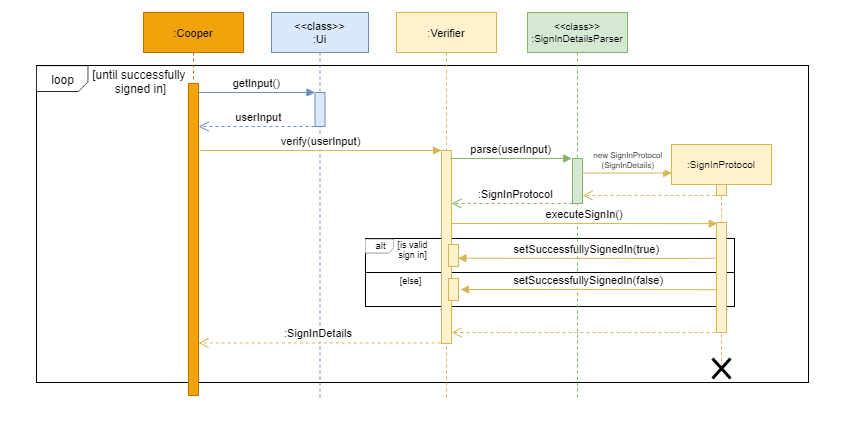

The diagram above was exported from draw.io. Its source (the exported page's mxGraphModel, read from the mxfile embedded in the PNG):
<mxGraphModel dx="621" dy="456" grid="0" gridSize="10" guides="1" tooltips="1" connect="1" arrows="1" fold="1" page="1" pageScale="1" pageWidth="1169" pageHeight="827" math="0" shadow="0">
  <root>
    <mxCell id="0" />
    <mxCell id="1" parent="0" />
    <mxCell id="dIUGYnWi6AzOXqxPR0bU-3" value="" style="rounded=0;whiteSpace=wrap;html=1;strokeColor=#FFFFFF;fontFamily=Helvetica;" parent="1" vertex="1">
      <mxGeometry x="147" y="149" width="841" height="423" as="geometry" />
    </mxCell>
    <mxCell id="DGjyfnYG6PSKsYRJrbC9-42" value="" style="rounded=0;whiteSpace=wrap;html=1;hachureGap=4;pointerEvents=0;fontFamily=Helvetica;fontSize=9;" parent="1" vertex="1">
      <mxGeometry x="183" y="214" width="772" height="317" as="geometry" />
    </mxCell>
    <mxCell id="3nuBFxr9cyL0pnOWT2aG-1" value=":Cooper" style="shape=umlLifeline;perimeter=lifelinePerimeter;container=1;collapsible=0;recursiveResize=0;rounded=0;shadow=0;strokeWidth=1;fontFamily=Helvetica;fontSize=11;fillColor=#f0a30a;strokeColor=#BD7000;fontColor=#000000;" parent="1" vertex="1">
      <mxGeometry x="290" y="161" width="100" height="383" as="geometry" />
    </mxCell>
    <mxCell id="3nuBFxr9cyL0pnOWT2aG-2" value="" style="points=[];perimeter=orthogonalPerimeter;rounded=0;shadow=0;strokeWidth=1;fontFamily=Helvetica;fontSize=11;fillColor=#f0a30a;strokeColor=#BD7000;fontColor=#000000;" parent="3nuBFxr9cyL0pnOWT2aG-1" vertex="1">
      <mxGeometry x="45" y="71" width="10" height="312" as="geometry" />
    </mxCell>
    <mxCell id="3nuBFxr9cyL0pnOWT2aG-5" value="&lt;&lt;class&gt;&gt;&#10;:Ui" style="shape=umlLifeline;perimeter=lifelinePerimeter;container=1;collapsible=0;recursiveResize=0;rounded=0;shadow=0;strokeWidth=1;fontFamily=Helvetica;fontSize=11;fillColor=#dae8fc;strokeColor=#6c8ebf;" parent="1" vertex="1">
      <mxGeometry x="418" y="161" width="97" height="387" as="geometry" />
    </mxCell>
    <mxCell id="3nuBFxr9cyL0pnOWT2aG-6" value="" style="points=[];perimeter=orthogonalPerimeter;rounded=0;shadow=0;strokeWidth=1;fontFamily=Helvetica;fontSize=11;fillColor=#dae8fc;strokeColor=#6c8ebf;" parent="3nuBFxr9cyL0pnOWT2aG-5" vertex="1">
      <mxGeometry x="43.5" y="80" width="10" height="34" as="geometry" />
    </mxCell>
    <mxCell id="DGjyfnYG6PSKsYRJrbC9-27" value="verify(userInput)" style="verticalAlign=bottom;endArrow=block;shadow=0;strokeWidth=1;fontFamily=Helvetica;fontSize=11;fillColor=#fff2cc;strokeColor=#d6b656;" parent="3nuBFxr9cyL0pnOWT2aG-5" edge="1">
      <mxGeometry relative="1" as="geometry">
        <mxPoint x="-71" y="137.9999999999999" as="sourcePoint" />
        <mxPoint x="170" y="138" as="targetPoint" />
      </mxGeometry>
    </mxCell>
    <mxCell id="3nuBFxr9cyL0pnOWT2aG-7" value="userInput" style="verticalAlign=bottom;endArrow=open;dashed=1;endSize=8;shadow=0;strokeWidth=1;fontFamily=Helvetica;fontSize=11;fillColor=#dae8fc;strokeColor=#6c8ebf;" parent="1" edge="1">
      <mxGeometry x="0.0089" relative="1" as="geometry">
        <mxPoint x="345" y="275" as="targetPoint" />
        <mxPoint x="467" y="275" as="sourcePoint" />
        <Array as="points" />
        <mxPoint as="offset" />
      </mxGeometry>
    </mxCell>
    <mxCell id="3nuBFxr9cyL0pnOWT2aG-8" value="getInput()" style="verticalAlign=bottom;endArrow=block;entryX=0;entryY=0;shadow=0;strokeWidth=1;fontFamily=Helvetica;fontSize=11;fillColor=#dae8fc;strokeColor=#6c8ebf;" parent="1" source="3nuBFxr9cyL0pnOWT2aG-2" target="3nuBFxr9cyL0pnOWT2aG-6" edge="1">
      <mxGeometry relative="1" as="geometry">
        <mxPoint x="445" y="241" as="sourcePoint" />
      </mxGeometry>
    </mxCell>
    <mxCell id="DGjyfnYG6PSKsYRJrbC9-52" value="" style="rounded=0;whiteSpace=wrap;html=1;hachureGap=4;pointerEvents=0;fontFamily=Helvetica;fontSize=9;" parent="1" vertex="1">
      <mxGeometry x="512" y="387" width="369" height="34" as="geometry" />
    </mxCell>
    <mxCell id="DGjyfnYG6PSKsYRJrbC9-53" value="" style="rounded=0;whiteSpace=wrap;html=1;hachureGap=4;pointerEvents=0;fontFamily=Helvetica;fontSize=9;" parent="1" vertex="1">
      <mxGeometry x="512" y="421" width="369" height="34" as="geometry" />
    </mxCell>
    <mxCell id="DGjyfnYG6PSKsYRJrbC9-10" value=":Verifier" style="shape=umlLifeline;perimeter=lifelinePerimeter;container=1;collapsible=0;recursiveResize=0;rounded=0;shadow=0;strokeWidth=1;fontFamily=Helvetica;fontSize=11;fillColor=#fff2cc;strokeColor=#d6b656;" parent="1" vertex="1">
      <mxGeometry x="543" y="161" width="100" height="386" as="geometry" />
    </mxCell>
    <mxCell id="DGjyfnYG6PSKsYRJrbC9-11" value="" style="points=[];perimeter=orthogonalPerimeter;rounded=0;shadow=0;strokeWidth=1;fontFamily=Helvetica;fontSize=11;fillColor=#fff2cc;strokeColor=#d6b656;" parent="DGjyfnYG6PSKsYRJrbC9-10" vertex="1">
      <mxGeometry x="45" y="138" width="10" height="193" as="geometry" />
    </mxCell>
    <mxCell id="DGjyfnYG6PSKsYRJrbC9-36" value="" style="verticalAlign=bottom;endArrow=open;dashed=1;endSize=8;shadow=0;strokeWidth=1;fontFamily=Helvetica;fontSize=11;exitX=0.492;exitY=0.302;exitDx=0;exitDy=0;exitPerimeter=0;fillColor=#d5e8d4;strokeColor=#82b366;" parent="DGjyfnYG6PSKsYRJrbC9-10" edge="1">
      <mxGeometry x="0.0089" relative="1" as="geometry">
        <mxPoint x="55" y="191" as="targetPoint" />
        <mxPoint x="176.00000000000023" y="190.998" as="sourcePoint" />
        <Array as="points" />
        <mxPoint as="offset" />
      </mxGeometry>
    </mxCell>
    <mxCell id="DGjyfnYG6PSKsYRJrbC9-59" value="" style="points=[];perimeter=orthogonalPerimeter;rounded=0;shadow=0;strokeWidth=1;fontFamily=Helvetica;fontSize=11;fillColor=#fff2cc;strokeColor=#d6b656;" parent="DGjyfnYG6PSKsYRJrbC9-10" vertex="1">
      <mxGeometry x="52" y="232" width="10" height="22" as="geometry" />
    </mxCell>
    <mxCell id="DGjyfnYG6PSKsYRJrbC9-23" value="setSuccessfullySignedIn(true)" style="verticalAlign=bottom;endArrow=block;shadow=0;strokeWidth=1;fontFamily=Helvetica;fontSize=11;fillColor=#fff2cc;strokeColor=#d6b656;entryX=0.943;entryY=0.621;entryDx=0;entryDy=0;entryPerimeter=0;exitX=-0.048;exitY=0.324;exitDx=0;exitDy=0;exitPerimeter=0;" parent="1" source="DGjyfnYG6PSKsYRJrbC9-38" edge="1" target="DGjyfnYG6PSKsYRJrbC9-59">
      <mxGeometry relative="1" as="geometry">
        <mxPoint x="860" y="407" as="sourcePoint" />
        <mxPoint x="606" y="404" as="targetPoint" />
        <Array as="points">
          <mxPoint x="832" y="407" />
        </Array>
      </mxGeometry>
    </mxCell>
    <mxCell id="DGjyfnYG6PSKsYRJrbC9-28" value="&lt;&lt;class&gt;&gt;&#10;:SignInDetailsParser" style="shape=umlLifeline;perimeter=lifelinePerimeter;container=1;collapsible=0;recursiveResize=0;rounded=0;shadow=0;strokeWidth=1;fontFamily=Helvetica;fontSize=10;fillColor=#d5e8d4;strokeColor=#82b366;" parent="1" vertex="1">
      <mxGeometry x="674" y="161" width="100" height="387" as="geometry" />
    </mxCell>
    <mxCell id="DGjyfnYG6PSKsYRJrbC9-29" value="" style="points=[];perimeter=orthogonalPerimeter;rounded=0;shadow=0;strokeWidth=1;fontFamily=Helvetica;fontSize=11;fillColor=#d5e8d4;strokeColor=#82b366;" parent="DGjyfnYG6PSKsYRJrbC9-28" vertex="1">
      <mxGeometry x="45" y="146" width="10" height="45" as="geometry" />
    </mxCell>
    <mxCell id="DGjyfnYG6PSKsYRJrbC9-39" value="executeSignIn()" style="verticalAlign=bottom;endArrow=block;shadow=0;strokeWidth=1;fontFamily=Helvetica;fontSize=11;entryX=0.076;entryY=0.01;entryDx=0;entryDy=0;entryPerimeter=0;fillColor=#fff2cc;strokeColor=#d6b656;" parent="DGjyfnYG6PSKsYRJrbC9-28" target="DGjyfnYG6PSKsYRJrbC9-38" edge="1">
      <mxGeometry relative="1" as="geometry">
        <mxPoint x="-76" y="211" as="sourcePoint" />
        <mxPoint x="45" y="205.00499999999994" as="targetPoint" />
      </mxGeometry>
    </mxCell>
    <mxCell id="DGjyfnYG6PSKsYRJrbC9-30" value="parse(userInput)" style="verticalAlign=bottom;endArrow=block;shadow=0;strokeWidth=1;fontFamily=Helvetica;fontSize=11;entryX=-0.076;entryY=-0.001;entryDx=0;entryDy=0;entryPerimeter=0;fillColor=#d5e8d4;strokeColor=#82b366;" parent="1" target="DGjyfnYG6PSKsYRJrbC9-29" edge="1">
      <mxGeometry relative="1" as="geometry">
        <mxPoint x="597" y="307" as="sourcePoint" />
        <mxPoint x="716" y="308" as="targetPoint" />
      </mxGeometry>
    </mxCell>
    <mxCell id="DGjyfnYG6PSKsYRJrbC9-31" value=":SignInProtocol" style="shape=umlLifeline;perimeter=lifelinePerimeter;container=1;collapsible=0;recursiveResize=0;rounded=0;shadow=0;strokeWidth=1;fontFamily=Helvetica;fontSize=10;fillColor=#fff2cc;strokeColor=#d6b656;" parent="1" vertex="1">
      <mxGeometry x="818" y="293" width="100" height="223" as="geometry" />
    </mxCell>
    <mxCell id="DGjyfnYG6PSKsYRJrbC9-32" value="" style="points=[];perimeter=orthogonalPerimeter;rounded=0;shadow=0;strokeWidth=1;fontFamily=Helvetica;fontSize=11;fillColor=#fff2cc;strokeColor=#d6b656;" parent="DGjyfnYG6PSKsYRJrbC9-31" vertex="1">
      <mxGeometry x="45" y="40" width="10" height="11" as="geometry" />
    </mxCell>
    <mxCell id="DGjyfnYG6PSKsYRJrbC9-38" value="" style="points=[];perimeter=orthogonalPerimeter;rounded=0;shadow=0;strokeWidth=1;fontFamily=Helvetica;fontSize=11;fillColor=#fff2cc;strokeColor=#d6b656;" parent="DGjyfnYG6PSKsYRJrbC9-31" vertex="1">
      <mxGeometry x="45" y="78" width="10" height="110" as="geometry" />
    </mxCell>
    <mxCell id="DGjyfnYG6PSKsYRJrbC9-34" value="new SignInProtocol&#10;(SignInDetails)" style="verticalAlign=bottom;endArrow=block;shadow=0;strokeWidth=1;fontFamily=Helvetica;fontSize=8;entryX=0.002;entryY=0.128;entryDx=0;entryDy=0;entryPerimeter=0;fillColor=#fff2cc;strokeColor=#d6b656;" parent="1" source="DGjyfnYG6PSKsYRJrbC9-29" target="DGjyfnYG6PSKsYRJrbC9-31" edge="1">
      <mxGeometry x="0.02" relative="1" as="geometry">
        <mxPoint x="728" y="314" as="sourcePoint" />
        <mxPoint x="805" y="315" as="targetPoint" />
        <mxPoint as="offset" />
      </mxGeometry>
    </mxCell>
    <mxCell id="DGjyfnYG6PSKsYRJrbC9-35" value="" style="verticalAlign=bottom;endArrow=open;dashed=1;endSize=8;shadow=0;strokeWidth=1;fontFamily=Helvetica;fontSize=11;fillColor=#fff2cc;strokeColor=#d6b656;" parent="1" target="DGjyfnYG6PSKsYRJrbC9-29" edge="1">
      <mxGeometry x="0.0089" relative="1" as="geometry">
        <mxPoint x="729" y="346" as="targetPoint" />
        <mxPoint x="862" y="344" as="sourcePoint" />
        <Array as="points" />
        <mxPoint as="offset" />
      </mxGeometry>
    </mxCell>
    <mxCell id="DGjyfnYG6PSKsYRJrbC9-37" value="&lt;div style=&quot;text-align: center&quot;&gt;&lt;font size=&quot;1&quot;&gt;&lt;span style=&quot;background-color: rgb(255 , 255 , 255) ; font-size: 11px&quot;&gt;:SignInProtocol&lt;/span&gt;&lt;/font&gt;&lt;/div&gt;" style="text;whiteSpace=wrap;html=1;fontSize=9;fontFamily=Helvetica;" parent="1" vertex="1">
      <mxGeometry x="623.0024137931034" y="329.99827586206897" width="84" height="26" as="geometry" />
    </mxCell>
    <mxCell id="DGjyfnYG6PSKsYRJrbC9-50" value="" style="shape=image;verticalLabelPosition=bottom;labelBackgroundColor=#ffffff;verticalAlign=top;aspect=fixed;imageAspect=0;image=data:image/png,(base64 omitted: 352 chars);fontFamily=Helvetica;" parent="1" vertex="1">
      <mxGeometry x="183" y="214.46" width="52.33" height="26.54" as="geometry" />
    </mxCell>
    <mxCell id="DGjyfnYG6PSKsYRJrbC9-51" value="&lt;font style=&quot;font-size: 12px&quot;&gt;loop&lt;/font&gt;" style="text;html=1;align=center;verticalAlign=middle;resizable=0;points=[];autosize=1;strokeColor=none;fillColor=none;rounded=0;hachureGap=4;pointerEvents=0;fontFamily=Helvetica;fontSize=9;" parent="1" vertex="1">
      <mxGeometry x="192.66" y="220.23000000000002" width="33" height="16" as="geometry" />
    </mxCell>
    <mxCell id="DGjyfnYG6PSKsYRJrbC9-54" value="" style="shape=image;verticalLabelPosition=bottom;labelBackgroundColor=#ffffff;verticalAlign=top;aspect=fixed;imageAspect=0;image=data:image/png,(base64 omitted: 352 chars);fontFamily=Helvetica;" parent="1" vertex="1">
      <mxGeometry x="512" y="387.65" width="29" height="14.71" as="geometry" />
    </mxCell>
    <mxCell id="DGjyfnYG6PSKsYRJrbC9-55" value="&lt;span style=&quot;font-size: 10px&quot;&gt;alt&lt;/span&gt;" style="text;html=1;align=center;verticalAlign=middle;resizable=0;points=[];autosize=1;strokeColor=none;fillColor=none;rounded=0;hachureGap=4;pointerEvents=0;fontFamily=Helvetica;fontSize=9;" parent="1" vertex="1">
      <mxGeometry x="516" y="386.36" width="21" height="16" as="geometry" />
    </mxCell>
    <mxCell id="DGjyfnYG6PSKsYRJrbC9-56" value="[is valid&lt;br&gt;sign in]" style="text;html=1;align=center;verticalAlign=middle;resizable=0;points=[];autosize=1;strokeColor=none;fillColor=none;rounded=0;hachureGap=4;pointerEvents=0;fontFamily=Helvetica;fontSize=9;" parent="1" vertex="1">
      <mxGeometry x="539" y="385" width="40" height="26" as="geometry" />
    </mxCell>
    <mxCell id="DGjyfnYG6PSKsYRJrbC9-57" value="setSuccessfullySignedIn(false)" style="verticalAlign=bottom;endArrow=block;shadow=0;strokeWidth=1;fontFamily=Helvetica;fontSize=11;exitX=0.076;exitY=0.436;exitDx=0;exitDy=0;exitPerimeter=0;fillColor=#fff2cc;strokeColor=#d6b656;" parent="1" edge="1">
      <mxGeometry relative="1" as="geometry">
        <mxPoint x="863.76" y="438.13599999999997" as="sourcePoint" />
        <mxPoint x="607" y="438" as="targetPoint" />
      </mxGeometry>
    </mxCell>
    <mxCell id="DGjyfnYG6PSKsYRJrbC9-58" value="&lt;font style=&quot;font-size: 12px&quot;&gt;[until successfully &lt;br&gt;signed in]&lt;/font&gt;" style="text;html=1;align=center;verticalAlign=middle;resizable=0;points=[];autosize=1;strokeColor=none;fillColor=none;rounded=0;hachureGap=4;pointerEvents=0;fontFamily=Helvetica;fontSize=9;" parent="1" vertex="1">
      <mxGeometry x="235.32999999999998" y="216.00000000000003" width="103" height="28" as="geometry" />
    </mxCell>
    <mxCell id="DGjyfnYG6PSKsYRJrbC9-61" value="" style="points=[];perimeter=orthogonalPerimeter;rounded=0;shadow=0;strokeWidth=1;fontFamily=Helvetica;fontSize=11;fillColor=#fff2cc;strokeColor=#d6b656;" parent="1" vertex="1">
      <mxGeometry x="595" y="427" width="10" height="22" as="geometry" />
    </mxCell>
    <mxCell id="DGjyfnYG6PSKsYRJrbC9-64" value=":SignInDetails" style="verticalAlign=bottom;endArrow=open;dashed=1;endSize=8;shadow=0;strokeWidth=1;fontFamily=Helvetica;fontSize=11;fillColor=#fff2cc;strokeColor=#d6b656;" parent="1" target="3nuBFxr9cyL0pnOWT2aG-2" edge="1">
      <mxGeometry x="0.0089" relative="1" as="geometry">
        <mxPoint x="464.72" y="490.99999999999994" as="targetPoint" />
        <mxPoint x="587.27" y="491.4400000000001" as="sourcePoint" />
        <Array as="points" />
        <mxPoint as="offset" />
      </mxGeometry>
    </mxCell>
    <mxCell id="dIUGYnWi6AzOXqxPR0bU-2" value="" style="shape=umlDestroy;whiteSpace=wrap;html=1;strokeWidth=3;fontFamily=Helvetica;" parent="1" vertex="1">
      <mxGeometry x="859" y="507" width="18" height="20" as="geometry" />
    </mxCell>
    <mxCell id="h8_4KYgZpvj_qrwyotL8-1" value="" style="verticalAlign=bottom;endArrow=open;dashed=1;endSize=8;shadow=0;strokeWidth=1;fontFamily=Helvetica;fontSize=11;fillColor=#fff2cc;strokeColor=#d6b656;" edge="1" parent="1" target="DGjyfnYG6PSKsYRJrbC9-11">
      <mxGeometry x="0.0089" relative="1" as="geometry">
        <mxPoint x="729" y="481" as="targetPoint" />
        <mxPoint x="862" y="481" as="sourcePoint" />
        <Array as="points" />
        <mxPoint as="offset" />
      </mxGeometry>
    </mxCell>
    <mxCell id="h8_4KYgZpvj_qrwyotL8-2" value="[else]" style="text;html=1;align=center;verticalAlign=middle;resizable=0;points=[];autosize=1;strokeColor=none;fillColor=none;rounded=0;hachureGap=4;pointerEvents=0;fontFamily=Helvetica;fontSize=9;" vertex="1" parent="1">
      <mxGeometry x="541" y="421" width="32" height="15" as="geometry" />
    </mxCell>
  </root>
</mxGraphModel>